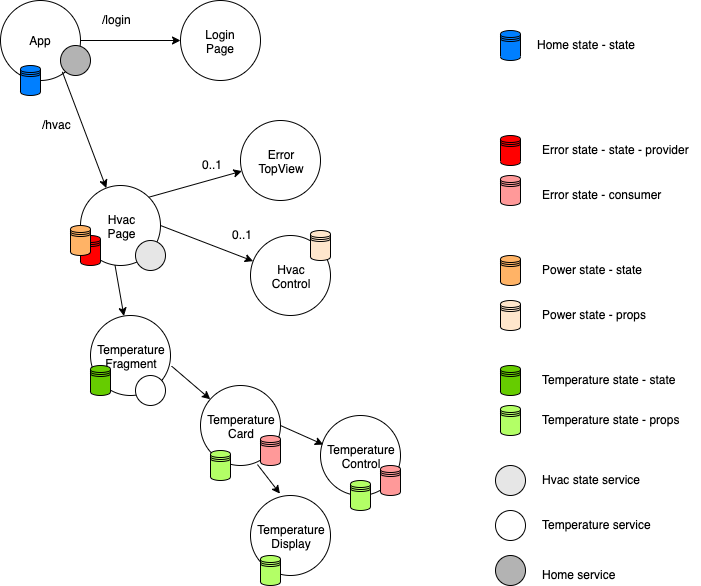

The diagram above was exported from draw.io. Its source (the exported page's mxGraphModel, read from the mxfile embedded in the PNG):
<mxGraphModel dx="1178" dy="388" grid="1" gridSize="10" guides="1" tooltips="1" connect="1" arrows="1" fold="1" page="1" pageScale="1" pageWidth="827" pageHeight="1169" math="0" shadow="0">
  <root>
    <mxCell id="wsuYbbpoKrYgt-pzNfO7-0" />
    <mxCell id="wsuYbbpoKrYgt-pzNfO7-1" parent="wsuYbbpoKrYgt-pzNfO7-0" />
    <mxCell id="wsuYbbpoKrYgt-pzNfO7-2" value="Hvac&lt;br&gt;Page" style="ellipse;whiteSpace=wrap;html=1;aspect=fixed;" vertex="1" parent="wsuYbbpoKrYgt-pzNfO7-1">
      <mxGeometry x="190" y="335" width="80" height="80" as="geometry" />
    </mxCell>
    <mxCell id="wsuYbbpoKrYgt-pzNfO7-3" value="Hvac&lt;br&gt;Control" style="ellipse;whiteSpace=wrap;html=1;aspect=fixed;" vertex="1" parent="wsuYbbpoKrYgt-pzNfO7-1">
      <mxGeometry x="360" y="385" width="80" height="80" as="geometry" />
    </mxCell>
    <mxCell id="wsuYbbpoKrYgt-pzNfO7-4" value="Temperature&lt;br&gt;Fragment" style="ellipse;whiteSpace=wrap;html=1;aspect=fixed;" vertex="1" parent="wsuYbbpoKrYgt-pzNfO7-1">
      <mxGeometry x="200" y="465" width="80" height="80" as="geometry" />
    </mxCell>
    <mxCell id="wsuYbbpoKrYgt-pzNfO7-5" value="" style="endArrow=classic;html=1;exitX=1;exitY=0.5;exitDx=0;exitDy=0;" edge="1" parent="wsuYbbpoKrYgt-pzNfO7-1" source="wsuYbbpoKrYgt-pzNfO7-2" target="wsuYbbpoKrYgt-pzNfO7-3">
      <mxGeometry width="50" height="50" relative="1" as="geometry">
        <mxPoint x="380" y="385" as="sourcePoint" />
        <mxPoint x="430" y="335" as="targetPoint" />
      </mxGeometry>
    </mxCell>
    <mxCell id="wsuYbbpoKrYgt-pzNfO7-6" value="0..1" style="text;html=1;resizable=0;points=[];autosize=1;align=left;verticalAlign=top;spacingTop=-4;" vertex="1" parent="wsuYbbpoKrYgt-pzNfO7-1">
      <mxGeometry x="340" y="375" width="40" height="20" as="geometry" />
    </mxCell>
    <mxCell id="wsuYbbpoKrYgt-pzNfO7-7" value="" style="endArrow=classic;html=1;exitX=0.432;exitY=0.999;exitDx=0;exitDy=0;exitPerimeter=0;" edge="1" parent="wsuYbbpoKrYgt-pzNfO7-1" source="wsuYbbpoKrYgt-pzNfO7-2" target="wsuYbbpoKrYgt-pzNfO7-4">
      <mxGeometry width="50" height="50" relative="1" as="geometry">
        <mxPoint x="280" y="385" as="sourcePoint" />
        <mxPoint x="372.66617575188275" y="420.64083682764715" as="targetPoint" />
      </mxGeometry>
    </mxCell>
    <mxCell id="wsuYbbpoKrYgt-pzNfO7-8" value="" style="shape=datastore;whiteSpace=wrap;html=1;fillColor=#FF0000;" vertex="1" parent="wsuYbbpoKrYgt-pzNfO7-1">
      <mxGeometry x="190" y="385" width="20" height="30" as="geometry" />
    </mxCell>
    <mxCell id="wsuYbbpoKrYgt-pzNfO7-9" value="" style="shape=datastore;whiteSpace=wrap;html=1;fillColor=#FF0000;" vertex="1" parent="wsuYbbpoKrYgt-pzNfO7-1">
      <mxGeometry x="610" y="285" width="20" height="30" as="geometry" />
    </mxCell>
    <mxCell id="wsuYbbpoKrYgt-pzNfO7-10" value="Error state - state - provider&lt;br&gt;" style="text;html=1;resizable=0;points=[];autosize=1;align=left;verticalAlign=top;spacingTop=-4;" vertex="1" parent="wsuYbbpoKrYgt-pzNfO7-1">
      <mxGeometry x="650" y="290" width="160" height="20" as="geometry" />
    </mxCell>
    <mxCell id="wsuYbbpoKrYgt-pzNfO7-11" value="" style="shape=datastore;whiteSpace=wrap;html=1;fillColor=#FFB366;" vertex="1" parent="wsuYbbpoKrYgt-pzNfO7-1">
      <mxGeometry x="610" y="405" width="20" height="30" as="geometry" />
    </mxCell>
    <mxCell id="wsuYbbpoKrYgt-pzNfO7-12" value="Power state - state" style="text;html=1;resizable=0;points=[];autosize=1;align=left;verticalAlign=top;spacingTop=-4;" vertex="1" parent="wsuYbbpoKrYgt-pzNfO7-1">
      <mxGeometry x="650" y="410" width="120" height="20" as="geometry" />
    </mxCell>
    <mxCell id="wsuYbbpoKrYgt-pzNfO7-13" value="" style="shape=datastore;whiteSpace=wrap;html=1;fillColor=#FFB366;" vertex="1" parent="wsuYbbpoKrYgt-pzNfO7-1">
      <mxGeometry x="180" y="375" width="20" height="30" as="geometry" />
    </mxCell>
    <mxCell id="wsuYbbpoKrYgt-pzNfO7-14" value="" style="shape=datastore;whiteSpace=wrap;html=1;fillColor=#FFE6CC;" vertex="1" parent="wsuYbbpoKrYgt-pzNfO7-1">
      <mxGeometry x="610" y="450" width="20" height="30" as="geometry" />
    </mxCell>
    <mxCell id="wsuYbbpoKrYgt-pzNfO7-15" value="Power state - props&lt;br&gt;" style="text;html=1;resizable=0;points=[];autosize=1;align=left;verticalAlign=top;spacingTop=-4;" vertex="1" parent="wsuYbbpoKrYgt-pzNfO7-1">
      <mxGeometry x="650" y="455" width="120" height="20" as="geometry" />
    </mxCell>
    <mxCell id="wsuYbbpoKrYgt-pzNfO7-16" value="" style="shape=datastore;whiteSpace=wrap;html=1;fillColor=#FFE6CC;" vertex="1" parent="wsuYbbpoKrYgt-pzNfO7-1">
      <mxGeometry x="420" y="380" width="20" height="30" as="geometry" />
    </mxCell>
    <mxCell id="wsuYbbpoKrYgt-pzNfO7-17" value="Error&lt;br&gt;TopView" style="ellipse;whiteSpace=wrap;html=1;aspect=fixed;" vertex="1" parent="wsuYbbpoKrYgt-pzNfO7-1">
      <mxGeometry x="350" y="270" width="80" height="80" as="geometry" />
    </mxCell>
    <mxCell id="wsuYbbpoKrYgt-pzNfO7-18" value="" style="endArrow=classic;html=1;exitX=1;exitY=0;exitDx=0;exitDy=0;" edge="1" parent="wsuYbbpoKrYgt-pzNfO7-1" source="wsuYbbpoKrYgt-pzNfO7-2" target="wsuYbbpoKrYgt-pzNfO7-17">
      <mxGeometry width="50" height="50" relative="1" as="geometry">
        <mxPoint x="280" y="385" as="sourcePoint" />
        <mxPoint x="372.66617575188275" y="420.64083682764715" as="targetPoint" />
      </mxGeometry>
    </mxCell>
    <mxCell id="wsuYbbpoKrYgt-pzNfO7-19" value="0..1" style="text;html=1;resizable=0;points=[];autosize=1;align=left;verticalAlign=top;spacingTop=-4;" vertex="1" parent="wsuYbbpoKrYgt-pzNfO7-1">
      <mxGeometry x="310" y="305" width="40" height="20" as="geometry" />
    </mxCell>
    <mxCell id="wsuYbbpoKrYgt-pzNfO7-20" value="" style="shape=datastore;whiteSpace=wrap;html=1;fillColor=#FF9999;" vertex="1" parent="wsuYbbpoKrYgt-pzNfO7-1">
      <mxGeometry x="610" y="325" width="20" height="30" as="geometry" />
    </mxCell>
    <mxCell id="wsuYbbpoKrYgt-pzNfO7-21" value="Error state - consumer" style="text;html=1;resizable=0;points=[];autosize=1;align=left;verticalAlign=top;spacingTop=-4;" vertex="1" parent="wsuYbbpoKrYgt-pzNfO7-1">
      <mxGeometry x="650" y="335" width="130" height="20" as="geometry" />
    </mxCell>
    <mxCell id="wsuYbbpoKrYgt-pzNfO7-22" value="" style="shape=datastore;whiteSpace=wrap;html=1;fillColor=#66CC00;" vertex="1" parent="wsuYbbpoKrYgt-pzNfO7-1">
      <mxGeometry x="610" y="515" width="20" height="30" as="geometry" />
    </mxCell>
    <mxCell id="wsuYbbpoKrYgt-pzNfO7-23" value="" style="shape=datastore;whiteSpace=wrap;html=1;fillColor=#B3FF66;" vertex="1" parent="wsuYbbpoKrYgt-pzNfO7-1">
      <mxGeometry x="610" y="555" width="20" height="30" as="geometry" />
    </mxCell>
    <mxCell id="wsuYbbpoKrYgt-pzNfO7-24" value="Temperature state - state" style="text;html=1;resizable=0;points=[];autosize=1;align=left;verticalAlign=top;spacingTop=-4;" vertex="1" parent="wsuYbbpoKrYgt-pzNfO7-1">
      <mxGeometry x="650" y="520" width="150" height="20" as="geometry" />
    </mxCell>
    <mxCell id="wsuYbbpoKrYgt-pzNfO7-25" value="" style="shape=datastore;whiteSpace=wrap;html=1;fillColor=#66CC00;" vertex="1" parent="wsuYbbpoKrYgt-pzNfO7-1">
      <mxGeometry x="200" y="515" width="20" height="30" as="geometry" />
    </mxCell>
    <mxCell id="wsuYbbpoKrYgt-pzNfO7-26" value="Temperature state - props" style="text;html=1;resizable=0;points=[];autosize=1;align=left;verticalAlign=top;spacingTop=-4;" vertex="1" parent="wsuYbbpoKrYgt-pzNfO7-1">
      <mxGeometry x="650" y="560" width="150" height="20" as="geometry" />
    </mxCell>
    <mxCell id="wsuYbbpoKrYgt-pzNfO7-27" value="Temperature&lt;br&gt;Display" style="ellipse;whiteSpace=wrap;html=1;aspect=fixed;" vertex="1" parent="wsuYbbpoKrYgt-pzNfO7-1">
      <mxGeometry x="360" y="645" width="80" height="80" as="geometry" />
    </mxCell>
    <mxCell id="wsuYbbpoKrYgt-pzNfO7-28" value="Temperature&lt;br&gt;Control" style="ellipse;whiteSpace=wrap;html=1;aspect=fixed;" vertex="1" parent="wsuYbbpoKrYgt-pzNfO7-1">
      <mxGeometry x="430" y="565" width="80" height="80" as="geometry" />
    </mxCell>
    <mxCell id="wsuYbbpoKrYgt-pzNfO7-29" value="Temperature&lt;br&gt;Card" style="ellipse;whiteSpace=wrap;html=1;aspect=fixed;" vertex="1" parent="wsuYbbpoKrYgt-pzNfO7-1">
      <mxGeometry x="310" y="535" width="80" height="80" as="geometry" />
    </mxCell>
    <mxCell id="wsuYbbpoKrYgt-pzNfO7-30" value="" style="endArrow=classic;html=1;exitX=1.014;exitY=0.633;exitDx=0;exitDy=0;exitPerimeter=0;" edge="1" parent="wsuYbbpoKrYgt-pzNfO7-1" source="wsuYbbpoKrYgt-pzNfO7-4" target="wsuYbbpoKrYgt-pzNfO7-29">
      <mxGeometry width="50" height="50" relative="1" as="geometry">
        <mxPoint x="234.55999999999995" y="424.91999999999996" as="sourcePoint" />
        <mxPoint x="243.42404050778578" y="475.54424304671466" as="targetPoint" />
      </mxGeometry>
    </mxCell>
    <mxCell id="wsuYbbpoKrYgt-pzNfO7-31" value="" style="endArrow=classic;html=1;exitX=0.712;exitY=0.988;exitDx=0;exitDy=0;exitPerimeter=0;entryX=0.368;entryY=-0.023;entryDx=0;entryDy=0;entryPerimeter=0;" edge="1" parent="wsuYbbpoKrYgt-pzNfO7-1" source="wsuYbbpoKrYgt-pzNfO7-29" target="wsuYbbpoKrYgt-pzNfO7-27">
      <mxGeometry width="50" height="50" relative="1" as="geometry">
        <mxPoint x="291.1200000000001" y="525.64" as="sourcePoint" />
        <mxPoint x="329.7602721743142" y="558.8168210289792" as="targetPoint" />
      </mxGeometry>
    </mxCell>
    <mxCell id="wsuYbbpoKrYgt-pzNfO7-32" value="" style="endArrow=classic;html=1;exitX=1;exitY=0.5;exitDx=0;exitDy=0;entryX=0.035;entryY=0.363;entryDx=0;entryDy=0;entryPerimeter=0;" edge="1" parent="wsuYbbpoKrYgt-pzNfO7-1" source="wsuYbbpoKrYgt-pzNfO7-29" target="wsuYbbpoKrYgt-pzNfO7-28">
      <mxGeometry width="50" height="50" relative="1" as="geometry">
        <mxPoint x="376.96000000000004" y="624.04" as="sourcePoint" />
        <mxPoint x="399.44000000000005" y="653.16" as="targetPoint" />
      </mxGeometry>
    </mxCell>
    <mxCell id="wsuYbbpoKrYgt-pzNfO7-33" value="" style="shape=datastore;whiteSpace=wrap;html=1;fillColor=#B3FF66;" vertex="1" parent="wsuYbbpoKrYgt-pzNfO7-1">
      <mxGeometry x="320" y="600" width="20" height="30" as="geometry" />
    </mxCell>
    <mxCell id="wsuYbbpoKrYgt-pzNfO7-34" value="" style="shape=datastore;whiteSpace=wrap;html=1;fillColor=#B3FF66;" vertex="1" parent="wsuYbbpoKrYgt-pzNfO7-1">
      <mxGeometry x="370" y="705" width="20" height="30" as="geometry" />
    </mxCell>
    <mxCell id="wsuYbbpoKrYgt-pzNfO7-35" value="" style="shape=datastore;whiteSpace=wrap;html=1;fillColor=#B3FF66;" vertex="1" parent="wsuYbbpoKrYgt-pzNfO7-1">
      <mxGeometry x="460" y="630" width="20" height="30" as="geometry" />
    </mxCell>
    <mxCell id="wsuYbbpoKrYgt-pzNfO7-36" value="" style="shape=datastore;whiteSpace=wrap;html=1;fillColor=#FF9999;" vertex="1" parent="wsuYbbpoKrYgt-pzNfO7-1">
      <mxGeometry x="370" y="585" width="20" height="30" as="geometry" />
    </mxCell>
    <mxCell id="wsuYbbpoKrYgt-pzNfO7-37" value="" style="shape=datastore;whiteSpace=wrap;html=1;fillColor=#FF9999;" vertex="1" parent="wsuYbbpoKrYgt-pzNfO7-1">
      <mxGeometry x="490" y="615" width="20" height="30" as="geometry" />
    </mxCell>
    <mxCell id="wsuYbbpoKrYgt-pzNfO7-38" value="" style="ellipse;whiteSpace=wrap;html=1;aspect=fixed;fillColor=#E6E6E6;" vertex="1" parent="wsuYbbpoKrYgt-pzNfO7-1">
      <mxGeometry x="605" y="615" width="30" height="30" as="geometry" />
    </mxCell>
    <mxCell id="wsuYbbpoKrYgt-pzNfO7-39" value="Hvac state service" style="text;html=1;resizable=0;points=[];autosize=1;align=left;verticalAlign=top;spacingTop=-4;" vertex="1" parent="wsuYbbpoKrYgt-pzNfO7-1">
      <mxGeometry x="650" y="620" width="110" height="20" as="geometry" />
    </mxCell>
    <mxCell id="wsuYbbpoKrYgt-pzNfO7-40" value="" style="ellipse;whiteSpace=wrap;html=1;aspect=fixed;fillColor=#FFFFFF;" vertex="1" parent="wsuYbbpoKrYgt-pzNfO7-1">
      <mxGeometry x="605" y="660" width="30" height="30" as="geometry" />
    </mxCell>
    <mxCell id="wsuYbbpoKrYgt-pzNfO7-41" value="Temperature service" style="text;html=1;resizable=0;points=[];autosize=1;align=left;verticalAlign=top;spacingTop=-4;" vertex="1" parent="wsuYbbpoKrYgt-pzNfO7-1">
      <mxGeometry x="650" y="665" width="120" height="20" as="geometry" />
    </mxCell>
    <mxCell id="wsuYbbpoKrYgt-pzNfO7-42" value="" style="ellipse;whiteSpace=wrap;html=1;aspect=fixed;fillColor=#E6E6E6;" vertex="1" parent="wsuYbbpoKrYgt-pzNfO7-1">
      <mxGeometry x="245" y="390" width="30" height="30" as="geometry" />
    </mxCell>
    <mxCell id="wsuYbbpoKrYgt-pzNfO7-43" value="" style="ellipse;whiteSpace=wrap;html=1;aspect=fixed;fillColor=#FFFFFF;" vertex="1" parent="wsuYbbpoKrYgt-pzNfO7-1">
      <mxGeometry x="245" y="525" width="30" height="30" as="geometry" />
    </mxCell>
    <mxCell id="NCcpfbRS-MBx5q_if_2O-0" value="App" style="ellipse;whiteSpace=wrap;html=1;aspect=fixed;" vertex="1" parent="wsuYbbpoKrYgt-pzNfO7-1">
      <mxGeometry x="110" y="150" width="80" height="80" as="geometry" />
    </mxCell>
    <mxCell id="NCcpfbRS-MBx5q_if_2O-1" value="" style="endArrow=classic;html=1;exitX=0.773;exitY=0.892;exitDx=0;exitDy=0;exitPerimeter=0;" edge="1" parent="wsuYbbpoKrYgt-pzNfO7-1" source="NCcpfbRS-MBx5q_if_2O-0" target="wsuYbbpoKrYgt-pzNfO7-2">
      <mxGeometry width="50" height="50" relative="1" as="geometry">
        <mxPoint x="268.28427124746213" y="356.71572875253787" as="sourcePoint" />
        <mxPoint x="361.4299030178754" y="330.5994159645534" as="targetPoint" />
      </mxGeometry>
    </mxCell>
    <mxCell id="NCcpfbRS-MBx5q_if_2O-2" value="Login&lt;br&gt;Page" style="ellipse;whiteSpace=wrap;html=1;aspect=fixed;" vertex="1" parent="wsuYbbpoKrYgt-pzNfO7-1">
      <mxGeometry x="290" y="150" width="80" height="80" as="geometry" />
    </mxCell>
    <mxCell id="NCcpfbRS-MBx5q_if_2O-3" value="" style="endArrow=classic;html=1;" edge="1" parent="wsuYbbpoKrYgt-pzNfO7-1" source="NCcpfbRS-MBx5q_if_2O-0" target="NCcpfbRS-MBx5q_if_2O-2">
      <mxGeometry width="50" height="50" relative="1" as="geometry">
        <mxPoint x="151.83999999999992" y="261.36" as="sourcePoint" />
        <mxPoint x="216.72546041881424" y="352.4685412672063" as="targetPoint" />
      </mxGeometry>
    </mxCell>
    <mxCell id="NCcpfbRS-MBx5q_if_2O-6" value="/hvac" style="text;html=1;resizable=0;points=[];autosize=1;align=left;verticalAlign=top;spacingTop=-4;" vertex="1" parent="wsuYbbpoKrYgt-pzNfO7-1">
      <mxGeometry x="150" y="265" width="40" height="20" as="geometry" />
    </mxCell>
    <mxCell id="NCcpfbRS-MBx5q_if_2O-7" value="/login" style="text;html=1;resizable=0;points=[];autosize=1;align=left;verticalAlign=top;spacingTop=-4;" vertex="1" parent="wsuYbbpoKrYgt-pzNfO7-1">
      <mxGeometry x="210" y="160" width="40" height="20" as="geometry" />
    </mxCell>
    <mxCell id="NCcpfbRS-MBx5q_if_2O-9" value="" style="shape=datastore;whiteSpace=wrap;html=1;fillColor=#007FFF;" vertex="1" parent="wsuYbbpoKrYgt-pzNfO7-1">
      <mxGeometry x="610" y="180" width="20" height="30" as="geometry" />
    </mxCell>
    <mxCell id="NCcpfbRS-MBx5q_if_2O-11" value="Home state - state" style="text;html=1;resizable=0;points=[];autosize=1;align=left;verticalAlign=top;spacingTop=-4;" vertex="1" parent="wsuYbbpoKrYgt-pzNfO7-1">
      <mxGeometry x="645" y="185" width="110" height="20" as="geometry" />
    </mxCell>
    <mxCell id="NCcpfbRS-MBx5q_if_2O-12" value="" style="shape=datastore;whiteSpace=wrap;html=1;fillColor=#007FFF;" vertex="1" parent="wsuYbbpoKrYgt-pzNfO7-1">
      <mxGeometry x="130" y="215" width="20" height="30" as="geometry" />
    </mxCell>
    <mxCell id="NCcpfbRS-MBx5q_if_2O-13" value="" style="ellipse;whiteSpace=wrap;html=1;aspect=fixed;fillColor=#B3B3B3;" vertex="1" parent="wsuYbbpoKrYgt-pzNfO7-1">
      <mxGeometry x="170" y="195" width="30" height="30" as="geometry" />
    </mxCell>
    <mxCell id="NCcpfbRS-MBx5q_if_2O-14" value="" style="ellipse;whiteSpace=wrap;html=1;aspect=fixed;fillColor=#B3B3B3;" vertex="1" parent="wsuYbbpoKrYgt-pzNfO7-1">
      <mxGeometry x="605" y="705" width="30" height="30" as="geometry" />
    </mxCell>
    <mxCell id="NCcpfbRS-MBx5q_if_2O-15" value="Home service" style="text;html=1;resizable=0;points=[];autosize=1;align=left;verticalAlign=top;spacingTop=-4;" vertex="1" parent="wsuYbbpoKrYgt-pzNfO7-1">
      <mxGeometry x="650" y="715" width="90" height="20" as="geometry" />
    </mxCell>
  </root>
</mxGraphModel>